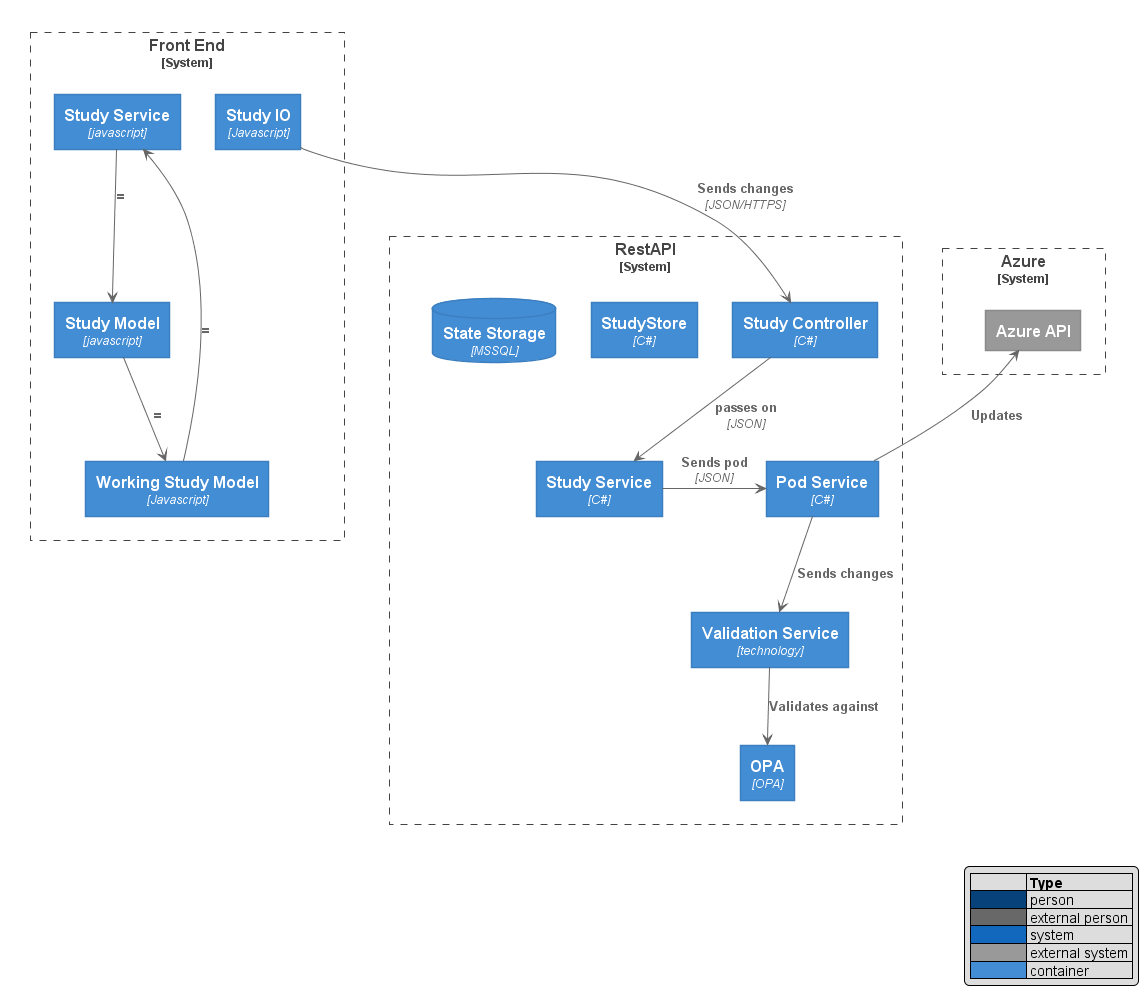

The diagram above was rendered by PlantUML. Its source (embedded in the PNG):
@startuml "Component"





skinparam defaultTextAlignment center

skinparam wrapWidth 200
skinparam maxMessageSize 150

skinparam rectangle {
    StereotypeFontSize 12
    shadowing false
}

skinparam database {
    StereotypeFontSize 12
    shadowing false
}

skinparam Arrow {
    Color #666666
    FontColor #666666
    FontSize 12
}

skinparam rectangle<<boundary>> {
    Shadowing false
    StereotypeFontSize 0
    FontColor #444444
    BorderColor #444444
    BorderStyle dashed
}






















skinparam rectangle<<person>> {
    StereotypeFontColor #FFFFFF
    FontColor #FFFFFF
    BackgroundColor #08427B
    BorderColor #073B6F
}

skinparam rectangle<<external_person>> {
    StereotypeFontColor #FFFFFF
    FontColor #FFFFFF
    BackgroundColor #686868
    BorderColor #8A8A8A
}

skinparam rectangle<<system>> {
    StereotypeFontColor #FFFFFF
    FontColor #FFFFFF
    BackgroundColor #1168BD
    BorderColor #3C7FC0
}

skinparam rectangle<<external_system>> {
    StereotypeFontColor #FFFFFF
    FontColor #FFFFFF
    BackgroundColor #999999
    BorderColor #8A8A8A
}

skinparam database<<system>> {
    StereotypeFontColor #FFFFFF
    FontColor #FFFFFF
    BackgroundColor #1168BD
    BorderColor #3C7FC0
}

skinparam database<<external_system>> {
    StereotypeFontColor #FFFFFF
    FontColor #FFFFFF
    BackgroundColor #999999
    BorderColor #8A8A8A
}
















skinparam rectangle<<container>> {
    StereotypeFontColor #FFFFFF
    FontColor #FFFFFF
    BackgroundColor #438DD5
    BorderColor #3C7FC0
}

skinparam database<<container>> {
    StereotypeFontColor #FFFFFF
    FontColor #FFFFFF
    BackgroundColor #438DD5
    BorderColor #3C7FC0
}









top to bottom direction
hide stereotype
legend right
|=              |= Type |
|<#08427B>      | person |
|<#686868>      | external person |
|<#1168BD>   | system |
|<#999999>      | external system |
|<#438DD5>   | container |
endlegend


rectangle "==Front End\n<size:12>[System]</size>" <<boundary>> as c0{
    rectangle "==Study IO\n//<size:12>[Javascript]</size>//" <<container>> as studio
    rectangle "==Study Service\n//<size:12>[javascript]</size>//" <<container>> as frontstd
    rectangle "==Study Model\n//<size:12>[javascript]</size>//" <<container>> as frontmdl
    rectangle "==Working Study Model\n//<size:12>[Javascript]</size>//" <<container>> as frontact
}
rectangle "==RestAPI\n<size:12>[System]</size>" <<boundary>> as c1{
    rectangle "==Study Controller\n//<size:12>[C#]</size>//" <<container>> as stdcontrol
    rectangle "==Study Service\n//<size:12>[C#]</size>//" <<container>> as stdsrvc
    rectangle "==Pod Service\n//<size:12>[C#]</size>//" <<container>> as podsrvc
    rectangle "==StudyStore\n//<size:12>[C#]</size>//" <<container>> as stdstore
    database "==State Storage\n//<size:12>[MSSQL]</size>//" <<container>> as database
    rectangle "==Validation Service\n//<size:12>[technology]</size>//" <<container>> as validation
    rectangle "==OPA\n//<size:12>[OPA]</size>//" <<container>> as OPA

}
rectangle "==Azure\n<size:12>[System]</size>" <<boundary>> as c2{
    rectangle "==Azure\n//<size:12>[Cloud Service]</size>//" <<container>> as azure

}

c0 -[hidden]R- c1
c1 -[hidden]R- c2


rectangle "==Azure API" <<external_system>> as azure

studio --> stdcontrol : "===Sends changes\n//<size:12>[JSON/HTTPS]</size>//"
stdcontrol --> stdsrvc : "===passes on\n//<size:12>[JSON]</size>//"

stdsrvc -RIGHT-> podsrvc : "===Sends pod\n//<size:12>[JSON]</size>//"
podsrvc --> validation : "===Sends changes"
validation --> OPA : "===Validates against"

frontstd --> frontmdl : "==="
frontmdl --> frontact : "==="
frontact --> frontstd : "==="


podsrvc -UP-> azure : "===Updates"


@enduml